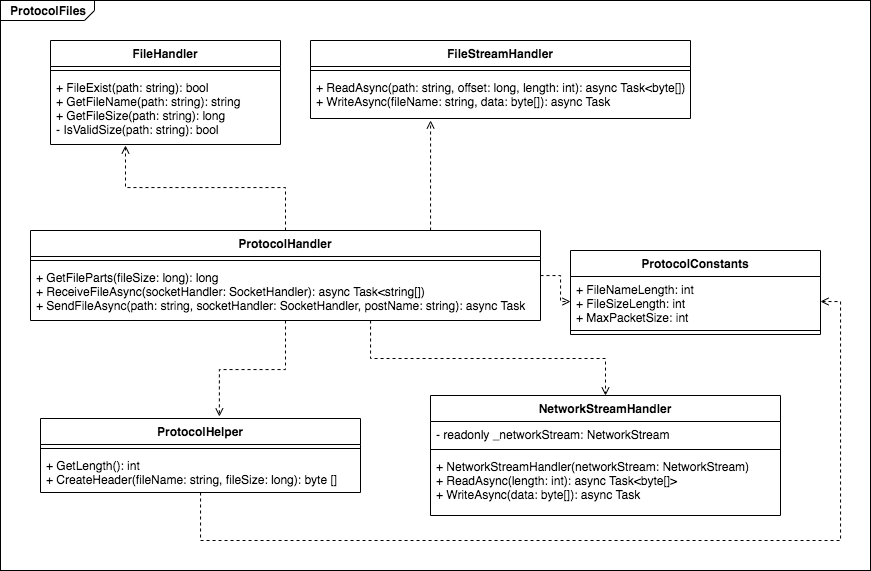

The diagram above was exported from draw.io. Its source (the exported page's mxGraphModel, read from the mxfile embedded in the PNG):
<mxGraphModel dx="1113" dy="544" grid="1" gridSize="10" guides="1" tooltips="1" connect="1" arrows="1" fold="1" page="1" pageScale="1" pageWidth="827" pageHeight="1169" math="0" shadow="0">
  <root>
    <mxCell id="0" />
    <mxCell id="1" parent="0" />
    <mxCell id="n-cBnQiDrvI4kEvKt25u-40" value="&lt;p style=&quot;margin: 0px ; margin-top: 4px ; margin-left: 10px ; text-align: left&quot;&gt;&lt;b&gt;ProtocolFiles&lt;/b&gt;&lt;/p&gt;" style="html=1;strokeWidth=1;shape=mxgraph.sysml.package;html=1;overflow=fill;whiteSpace=wrap;labelX=94.65;" vertex="1" parent="1">
      <mxGeometry x="80" y="130" width="870" height="570" as="geometry" />
    </mxCell>
    <mxCell id="n-cBnQiDrvI4kEvKt25u-1" value="FileHandler" style="swimlane;fontStyle=1;align=center;verticalAlign=top;childLayout=stackLayout;horizontal=1;startSize=26;horizontalStack=0;resizeParent=1;resizeParentMax=0;resizeLast=0;collapsible=1;marginBottom=0;" vertex="1" parent="1">
      <mxGeometry x="130" y="170" width="230" height="104" as="geometry" />
    </mxCell>
    <mxCell id="n-cBnQiDrvI4kEvKt25u-3" value="" style="line;strokeWidth=1;fillColor=none;align=left;verticalAlign=middle;spacingTop=-1;spacingLeft=3;spacingRight=3;rotatable=0;labelPosition=right;points=[];portConstraint=eastwest;" vertex="1" parent="n-cBnQiDrvI4kEvKt25u-1">
      <mxGeometry y="26" width="230" height="8" as="geometry" />
    </mxCell>
    <mxCell id="n-cBnQiDrvI4kEvKt25u-4" value="+ FileExist(path: string): bool&#10;+ GetFileName(path: string): string&#10;+ GetFileSize(path: string): long&#10;- IsValidSize(path: string): bool" style="text;strokeColor=none;fillColor=none;align=left;verticalAlign=top;spacingLeft=4;spacingRight=4;overflow=hidden;rotatable=0;points=[[0,0.5],[1,0.5]];portConstraint=eastwest;" vertex="1" parent="n-cBnQiDrvI4kEvKt25u-1">
      <mxGeometry y="34" width="230" height="70" as="geometry" />
    </mxCell>
    <mxCell id="n-cBnQiDrvI4kEvKt25u-9" value="FileStreamHandler" style="swimlane;fontStyle=1;align=center;verticalAlign=top;childLayout=stackLayout;horizontal=1;startSize=26;horizontalStack=0;resizeParent=1;resizeParentMax=0;resizeLast=0;collapsible=1;marginBottom=0;" vertex="1" parent="1">
      <mxGeometry x="390" y="170" width="380" height="78" as="geometry" />
    </mxCell>
    <mxCell id="n-cBnQiDrvI4kEvKt25u-10" value="" style="line;strokeWidth=1;fillColor=none;align=left;verticalAlign=middle;spacingTop=-1;spacingLeft=3;spacingRight=3;rotatable=0;labelPosition=right;points=[];portConstraint=eastwest;" vertex="1" parent="n-cBnQiDrvI4kEvKt25u-9">
      <mxGeometry y="26" width="380" height="8" as="geometry" />
    </mxCell>
    <mxCell id="n-cBnQiDrvI4kEvKt25u-11" value="+ ReadAsync(path: string, offset: long, length: int): async Task&lt;byte[])&#10;+ WriteAsync(fileName: string, data: byte[]): async Task" style="text;strokeColor=none;fillColor=none;align=left;verticalAlign=top;spacingLeft=4;spacingRight=4;overflow=hidden;rotatable=0;points=[[0,0.5],[1,0.5]];portConstraint=eastwest;" vertex="1" parent="n-cBnQiDrvI4kEvKt25u-9">
      <mxGeometry y="34" width="380" height="44" as="geometry" />
    </mxCell>
    <mxCell id="n-cBnQiDrvI4kEvKt25u-20" value="NetworkStreamHandler" style="swimlane;fontStyle=1;align=center;verticalAlign=top;childLayout=stackLayout;horizontal=1;startSize=26;horizontalStack=0;resizeParent=1;resizeParentMax=0;resizeLast=0;collapsible=1;marginBottom=0;" vertex="1" parent="1">
      <mxGeometry x="510" y="525" width="350" height="120" as="geometry" />
    </mxCell>
    <mxCell id="n-cBnQiDrvI4kEvKt25u-21" value="- readonly _networkStream: NetworkStream" style="text;strokeColor=none;fillColor=none;align=left;verticalAlign=top;spacingLeft=4;spacingRight=4;overflow=hidden;rotatable=0;points=[[0,0.5],[1,0.5]];portConstraint=eastwest;" vertex="1" parent="n-cBnQiDrvI4kEvKt25u-20">
      <mxGeometry y="26" width="350" height="24" as="geometry" />
    </mxCell>
    <mxCell id="n-cBnQiDrvI4kEvKt25u-22" value="" style="line;strokeWidth=1;fillColor=none;align=left;verticalAlign=middle;spacingTop=-1;spacingLeft=3;spacingRight=3;rotatable=0;labelPosition=right;points=[];portConstraint=eastwest;" vertex="1" parent="n-cBnQiDrvI4kEvKt25u-20">
      <mxGeometry y="50" width="350" height="8" as="geometry" />
    </mxCell>
    <mxCell id="n-cBnQiDrvI4kEvKt25u-23" value="+ NetworkStreamHandler(networkStream: NetworkStream)&#10;+ ReadAsync(length: int): async Task&lt;byte[]&gt;&#10;+ WriteAsync(data: byte[]): async Task" style="text;strokeColor=none;fillColor=none;align=left;verticalAlign=top;spacingLeft=4;spacingRight=4;overflow=hidden;rotatable=0;points=[[0,0.5],[1,0.5]];portConstraint=eastwest;" vertex="1" parent="n-cBnQiDrvI4kEvKt25u-20">
      <mxGeometry y="58" width="350" height="62" as="geometry" />
    </mxCell>
    <mxCell id="n-cBnQiDrvI4kEvKt25u-24" value="ProtocolConstants" style="swimlane;fontStyle=1;align=center;verticalAlign=top;childLayout=stackLayout;horizontal=1;startSize=26;horizontalStack=0;resizeParent=1;resizeParentMax=0;resizeLast=0;collapsible=1;marginBottom=0;" vertex="1" parent="1">
      <mxGeometry x="650" y="380" width="250" height="84" as="geometry" />
    </mxCell>
    <mxCell id="n-cBnQiDrvI4kEvKt25u-25" value="+ FileNameLength: int&#10;+ FileSizeLength: int&#10;+ MaxPacketSize: int&#10;" style="text;strokeColor=none;fillColor=none;align=left;verticalAlign=top;spacingLeft=4;spacingRight=4;overflow=hidden;rotatable=0;points=[[0,0.5],[1,0.5]];portConstraint=eastwest;" vertex="1" parent="n-cBnQiDrvI4kEvKt25u-24">
      <mxGeometry y="26" width="250" height="50" as="geometry" />
    </mxCell>
    <mxCell id="n-cBnQiDrvI4kEvKt25u-26" value="" style="line;strokeWidth=1;fillColor=none;align=left;verticalAlign=middle;spacingTop=-1;spacingLeft=3;spacingRight=3;rotatable=0;labelPosition=right;points=[];portConstraint=eastwest;" vertex="1" parent="n-cBnQiDrvI4kEvKt25u-24">
      <mxGeometry y="76" width="250" height="8" as="geometry" />
    </mxCell>
    <mxCell id="n-cBnQiDrvI4kEvKt25u-34" style="edgeStyle=orthogonalEdgeStyle;rounded=0;orthogonalLoop=1;jettySize=auto;html=1;entryX=0.326;entryY=1.014;entryDx=0;entryDy=0;entryPerimeter=0;dashed=1;endArrow=open;endFill=0;" edge="1" parent="1" source="n-cBnQiDrvI4kEvKt25u-27" target="n-cBnQiDrvI4kEvKt25u-4">
      <mxGeometry relative="1" as="geometry" />
    </mxCell>
    <mxCell id="n-cBnQiDrvI4kEvKt25u-35" style="edgeStyle=orthogonalEdgeStyle;rounded=0;orthogonalLoop=1;jettySize=auto;html=1;entryX=0.316;entryY=1.045;entryDx=0;entryDy=0;entryPerimeter=0;dashed=1;endArrow=open;endFill=0;" edge="1" parent="1" source="n-cBnQiDrvI4kEvKt25u-27" target="n-cBnQiDrvI4kEvKt25u-11">
      <mxGeometry relative="1" as="geometry">
        <Array as="points">
          <mxPoint x="510" y="320" />
          <mxPoint x="510" y="320" />
        </Array>
      </mxGeometry>
    </mxCell>
    <mxCell id="n-cBnQiDrvI4kEvKt25u-36" value="" style="edgeStyle=orthogonalEdgeStyle;rounded=0;orthogonalLoop=1;jettySize=auto;html=1;dashed=1;endArrow=open;endFill=0;" edge="1" parent="1" source="n-cBnQiDrvI4kEvKt25u-27" target="n-cBnQiDrvI4kEvKt25u-25">
      <mxGeometry relative="1" as="geometry" />
    </mxCell>
    <mxCell id="n-cBnQiDrvI4kEvKt25u-37" style="edgeStyle=orthogonalEdgeStyle;rounded=0;orthogonalLoop=1;jettySize=auto;html=1;entryX=0.559;entryY=-0.027;entryDx=0;entryDy=0;entryPerimeter=0;dashed=1;endArrow=open;endFill=0;" edge="1" parent="1" source="n-cBnQiDrvI4kEvKt25u-27" target="n-cBnQiDrvI4kEvKt25u-31">
      <mxGeometry relative="1" as="geometry" />
    </mxCell>
    <mxCell id="n-cBnQiDrvI4kEvKt25u-38" style="edgeStyle=orthogonalEdgeStyle;rounded=0;orthogonalLoop=1;jettySize=auto;html=1;dashed=1;endArrow=open;endFill=0;" edge="1" parent="1" source="n-cBnQiDrvI4kEvKt25u-27" target="n-cBnQiDrvI4kEvKt25u-20">
      <mxGeometry relative="1" as="geometry">
        <Array as="points">
          <mxPoint x="450" y="488" />
          <mxPoint x="685" y="488" />
        </Array>
      </mxGeometry>
    </mxCell>
    <mxCell id="n-cBnQiDrvI4kEvKt25u-27" value="ProtocolHandler" style="swimlane;fontStyle=1;align=center;verticalAlign=top;childLayout=stackLayout;horizontal=1;startSize=26;horizontalStack=0;resizeParent=1;resizeParentMax=0;resizeLast=0;collapsible=1;marginBottom=0;" vertex="1" parent="1">
      <mxGeometry x="110" y="360" width="510" height="90" as="geometry" />
    </mxCell>
    <mxCell id="n-cBnQiDrvI4kEvKt25u-29" value="" style="line;strokeWidth=1;fillColor=none;align=left;verticalAlign=middle;spacingTop=-1;spacingLeft=3;spacingRight=3;rotatable=0;labelPosition=right;points=[];portConstraint=eastwest;" vertex="1" parent="n-cBnQiDrvI4kEvKt25u-27">
      <mxGeometry y="26" width="510" height="8" as="geometry" />
    </mxCell>
    <mxCell id="n-cBnQiDrvI4kEvKt25u-30" value="+ GetFileParts(fileSize: long): long&#10;+ ReceiveFileAsync(socketHandler: SocketHandler): async Task&lt;string[])&#10;+ SendFileAsync(path: string, socketHandler: SocketHandler, postName: string): async Task" style="text;strokeColor=none;fillColor=none;align=left;verticalAlign=top;spacingLeft=4;spacingRight=4;overflow=hidden;rotatable=0;points=[[0,0.5],[1,0.5]];portConstraint=eastwest;" vertex="1" parent="n-cBnQiDrvI4kEvKt25u-27">
      <mxGeometry y="34" width="510" height="56" as="geometry" />
    </mxCell>
    <mxCell id="n-cBnQiDrvI4kEvKt25u-39" style="edgeStyle=orthogonalEdgeStyle;rounded=0;orthogonalLoop=1;jettySize=auto;html=1;entryX=1;entryY=0.5;entryDx=0;entryDy=0;dashed=1;endArrow=open;endFill=0;" edge="1" parent="1" source="n-cBnQiDrvI4kEvKt25u-31" target="n-cBnQiDrvI4kEvKt25u-25">
      <mxGeometry relative="1" as="geometry">
        <Array as="points">
          <mxPoint x="280" y="670" />
          <mxPoint x="920" y="670" />
          <mxPoint x="920" y="431" />
        </Array>
      </mxGeometry>
    </mxCell>
    <mxCell id="n-cBnQiDrvI4kEvKt25u-31" value="ProtocolHelper" style="swimlane;fontStyle=1;align=center;verticalAlign=top;childLayout=stackLayout;horizontal=1;startSize=26;horizontalStack=0;resizeParent=1;resizeParentMax=0;resizeLast=0;collapsible=1;marginBottom=0;" vertex="1" parent="1">
      <mxGeometry x="120" y="548" width="320" height="74" as="geometry" />
    </mxCell>
    <mxCell id="n-cBnQiDrvI4kEvKt25u-32" value="" style="line;strokeWidth=1;fillColor=none;align=left;verticalAlign=middle;spacingTop=-1;spacingLeft=3;spacingRight=3;rotatable=0;labelPosition=right;points=[];portConstraint=eastwest;" vertex="1" parent="n-cBnQiDrvI4kEvKt25u-31">
      <mxGeometry y="26" width="320" height="8" as="geometry" />
    </mxCell>
    <mxCell id="n-cBnQiDrvI4kEvKt25u-33" value="+ GetLength(): int&#10;+ CreateHeader(fileName: string, fileSize: long): byte []" style="text;strokeColor=none;fillColor=none;align=left;verticalAlign=top;spacingLeft=4;spacingRight=4;overflow=hidden;rotatable=0;points=[[0,0.5],[1,0.5]];portConstraint=eastwest;" vertex="1" parent="n-cBnQiDrvI4kEvKt25u-31">
      <mxGeometry y="34" width="320" height="40" as="geometry" />
    </mxCell>
  </root>
</mxGraphModel>